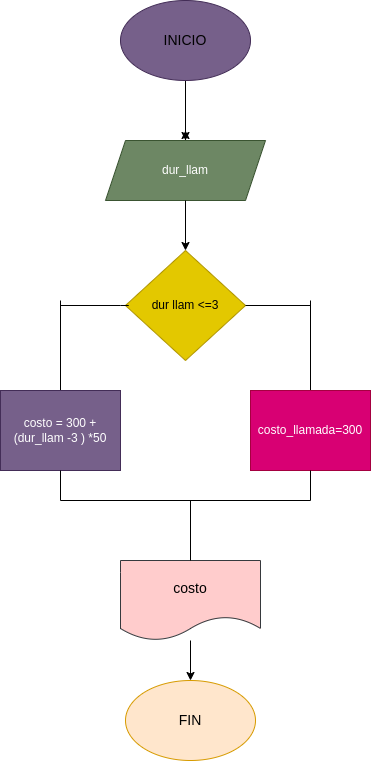

The diagram above was exported from draw.io. Its source (the exported page's mxGraphModel, read from the mxfile embedded in the PNG):
<mxGraphModel dx="662" dy="425" grid="1" gridSize="10" guides="1" tooltips="1" connect="1" arrows="1" fold="1" page="1" pageScale="1" pageWidth="827" pageHeight="1169" math="0" shadow="0">
  <root>
    <mxCell id="0" />
    <mxCell id="1" parent="0" />
    <mxCell id="4" value="" style="edgeStyle=none;html=1;" parent="1" source="2" target="3" edge="1">
      <mxGeometry relative="1" as="geometry" />
    </mxCell>
    <mxCell id="2" value="&lt;font style=&quot;font-size: 14px;&quot; color=&quot;#000000&quot;&gt;INICIO&lt;/font&gt;" style="ellipse;whiteSpace=wrap;html=1;fillColor=#76608a;fontColor=#ffffff;strokeColor=#432D57;" parent="1" vertex="1">
      <mxGeometry x="250" y="140" width="130" height="80" as="geometry" />
    </mxCell>
    <mxCell id="6" value="" style="edgeStyle=none;html=1;" parent="1" source="3" edge="1">
      <mxGeometry relative="1" as="geometry">
        <mxPoint x="315" y="270" as="targetPoint" />
      </mxGeometry>
    </mxCell>
    <mxCell id="3" value="dur_llam" style="shape=parallelogram;perimeter=parallelogramPerimeter;whiteSpace=wrap;html=1;fixedSize=1;fillColor=#6d8764;fontColor=#ffffff;strokeColor=#3A5431;" parent="1" vertex="1">
      <mxGeometry x="235" y="280" width="160" height="60" as="geometry" />
    </mxCell>
    <mxCell id="9" value="" style="edgeStyle=none;html=1;" parent="1" target="8" edge="1">
      <mxGeometry relative="1" as="geometry">
        <mxPoint x="315" y="340" as="sourcePoint" />
      </mxGeometry>
    </mxCell>
    <mxCell id="8" value="dur llam &amp;lt;=3" style="rhombus;whiteSpace=wrap;html=1;fillColor=#e3c800;strokeColor=#B09500;fontColor=#000000;" parent="1" vertex="1">
      <mxGeometry x="255" y="390" width="120" height="110" as="geometry" />
    </mxCell>
    <mxCell id="10" value="" style="endArrow=none;html=1;exitX=1;exitY=0.5;exitDx=0;exitDy=0;" parent="1" source="8" edge="1">
      <mxGeometry width="50" height="50" relative="1" as="geometry">
        <mxPoint x="320" y="620" as="sourcePoint" />
        <mxPoint x="440" y="445" as="targetPoint" />
      </mxGeometry>
    </mxCell>
    <mxCell id="11" value="" style="endArrow=none;html=1;entryX=0;entryY=0.5;entryDx=0;entryDy=0;" parent="1" target="8" edge="1">
      <mxGeometry width="50" height="50" relative="1" as="geometry">
        <mxPoint x="190" y="445" as="sourcePoint" />
        <mxPoint x="370" y="570" as="targetPoint" />
        <Array as="points">
          <mxPoint x="260" y="445" />
        </Array>
      </mxGeometry>
    </mxCell>
    <mxCell id="12" value="" style="endArrow=none;html=1;" parent="1" edge="1">
      <mxGeometry width="50" height="50" relative="1" as="geometry">
        <mxPoint x="190" y="440" as="sourcePoint" />
        <mxPoint x="190" y="530" as="targetPoint" />
      </mxGeometry>
    </mxCell>
    <mxCell id="13" value="" style="endArrow=none;html=1;" parent="1" edge="1">
      <mxGeometry width="50" height="50" relative="1" as="geometry">
        <mxPoint x="440" y="530" as="sourcePoint" />
        <mxPoint x="440" y="440" as="targetPoint" />
      </mxGeometry>
    </mxCell>
    <mxCell id="14" value="costo = 300 + (dur_llam -3 ) *50" style="rounded=0;whiteSpace=wrap;html=1;fillColor=#76608a;strokeColor=#432D57;fontColor=#ffffff;" parent="1" vertex="1">
      <mxGeometry x="130" y="530" width="120" height="80" as="geometry" />
    </mxCell>
    <mxCell id="15" value="costo_llamada=300" style="rounded=0;whiteSpace=wrap;html=1;fillColor=#d80073;strokeColor=#A50040;fontColor=#ffffff;" parent="1" vertex="1">
      <mxGeometry x="380" y="530" width="120" height="80" as="geometry" />
    </mxCell>
    <mxCell id="16" value="" style="endArrow=none;html=1;exitX=0.5;exitY=1;exitDx=0;exitDy=0;" parent="1" source="14" edge="1">
      <mxGeometry width="50" height="50" relative="1" as="geometry">
        <mxPoint x="320" y="670" as="sourcePoint" />
        <mxPoint x="190" y="640" as="targetPoint" />
      </mxGeometry>
    </mxCell>
    <mxCell id="17" value="" style="endArrow=none;html=1;entryX=0.5;entryY=1;entryDx=0;entryDy=0;" parent="1" target="15" edge="1">
      <mxGeometry width="50" height="50" relative="1" as="geometry">
        <mxPoint x="440" y="640" as="sourcePoint" />
        <mxPoint x="370" y="620" as="targetPoint" />
      </mxGeometry>
    </mxCell>
    <mxCell id="18" value="" style="endArrow=none;html=1;" parent="1" edge="1">
      <mxGeometry width="50" height="50" relative="1" as="geometry">
        <mxPoint x="190" y="640" as="sourcePoint" />
        <mxPoint x="440" y="640" as="targetPoint" />
      </mxGeometry>
    </mxCell>
    <mxCell id="23" value="" style="edgeStyle=none;html=1;" parent="1" source="20" target="22" edge="1">
      <mxGeometry relative="1" as="geometry" />
    </mxCell>
    <mxCell id="20" value="&lt;font style=&quot;font-size: 14px;&quot; color=&quot;#000000&quot;&gt;costo&lt;/font&gt;" style="shape=document;whiteSpace=wrap;html=1;boundedLbl=1;fillColor=#ffcccc;strokeColor=#36393d;" parent="1" vertex="1">
      <mxGeometry x="250" y="700" width="140" height="80" as="geometry" />
    </mxCell>
    <mxCell id="21" value="" style="endArrow=none;html=1;exitX=0.5;exitY=0;exitDx=0;exitDy=0;" parent="1" source="20" edge="1">
      <mxGeometry width="50" height="50" relative="1" as="geometry">
        <mxPoint x="320" y="690" as="sourcePoint" />
        <mxPoint x="320" y="640" as="targetPoint" />
      </mxGeometry>
    </mxCell>
    <mxCell id="22" value="&lt;font style=&quot;font-size: 14px;&quot; color=&quot;#000000&quot;&gt;FIN&lt;/font&gt;" style="ellipse;whiteSpace=wrap;html=1;fillColor=#ffe6cc;strokeColor=#d79b00;" parent="1" vertex="1">
      <mxGeometry x="255" y="820" width="130" height="80" as="geometry" />
    </mxCell>
  </root>
</mxGraphModel>